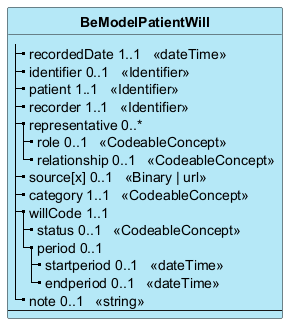

The diagram above was rendered by PlantUML. Its source (embedded in the PNG):
@startuml
skinparam ClassBackgroundColor #B5E8F7
skinparam linetype polyline
hide circle
hide stereotype

class "**BeModelPatientWill**" as BeModelPatientWill {
|_ recordedDate 1..1   <<dateTime>>  
|_ identifier 0..1   <<Identifier>>  
|_ patient 1..1   <<Identifier>>  
|_ recorder 1..1   <<Identifier>>  
|_ representative 0..*  
  |_ role 0..1   <<CodeableConcept>>  
  |_ relationship 0..1   <<CodeableConcept>>  
|_ source[x] 0..1   <<Binary | url>>  
|_ category 1..1   <<CodeableConcept>>  
|_ willCode 1..1  
  |_ status 0..1   <<CodeableConcept>>  
  |_ period 0..1  
    |_ startperiod 0..1   <<dateTime>>  
    |_ endperiod 0..1   <<dateTime>>  
|_ note 0..1   <<string>>  
--
}

@enduml